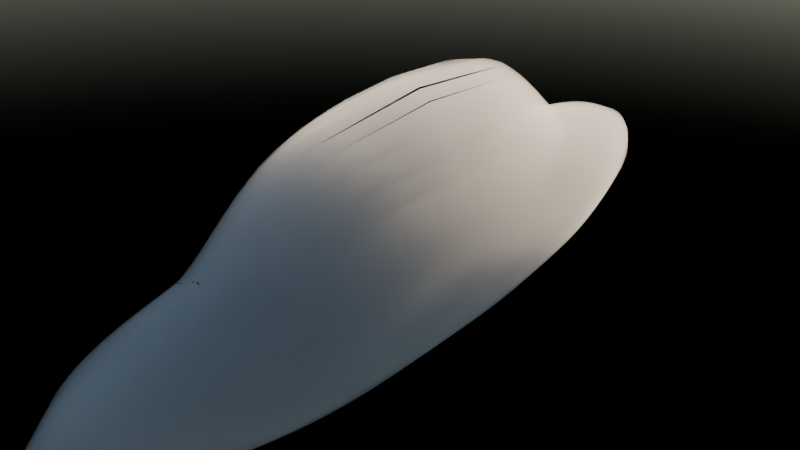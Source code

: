 # Source: cloud_generator_VFinal.blend  (saved by Blender 4.0.36; exported with 4.5.12 LTS)
import bpy
from mathutils import Matrix  # noqa: F401  (used for matrix-valued properties, if any)

bpy.ops.wm.read_factory_settings(use_empty=True)
scene = bpy.context.scene
scene.name = 'Scene'

# ---- collections
col_collection = bpy.data.collections.new('Collection'); scene.collection.children.link(col_collection)

# ---- materials (node trees are filled in below, after node groups)
mat_material_cloud_047 = bpy.data.materials.new('Material_Cloud.047')

# ---- material node trees
mat_material_cloud_047.use_nodes = True; mat_material_cloud_047.node_tree.nodes.clear()
_N = mat_material_cloud_047.node_tree.nodes; _L = mat_material_cloud_047.node_tree.links
n0 = _N.new('ShaderNodeVolumePrincipled'); n0.name = 'Principled Volume'; n0.location = (0, 0)
n0.inputs[0].default_value = (0.8323, 0.8323, 0.8323, 1.0)
n0.inputs[2].default_value = 0.8
n1 = _N.new('ShaderNodeOutputMaterial'); n1.name = 'Material Output'; n1.location = (300, 0)
_L.new(n0.outputs[0], n1.inputs[1])
n1.is_active_output = True

# ---- world
world_world = bpy.data.worlds.new('World'); scene.world = world_world
world_world.use_nodes = True; world_world.node_tree.nodes.clear()
_N = world_world.node_tree.nodes; _L = world_world.node_tree.links
n0 = _N.new('ShaderNodeTexSky'); n0.name = 'Sky Texture'; n0.location = (0, 0)
n0.altitude = 5000.0
n1 = _N.new('ShaderNodeBackground'); n1.name = 'Background'; n1.location = (300, 0)
n1.inputs[1].default_value = 0.2
n2 = _N.new('ShaderNodeOutputWorld'); n2.name = 'World Output'; n2.location = (600, 0)
_L.new(n0.outputs[0], n1.inputs[0])
_L.new(n1.outputs[0], n2.inputs[0])
n2.is_active_output = True
world_world.color = (0.107, 0.107, 0.107)
world_world.use_sun_shadow = False
world_world.sun_shadow_jitter_overblur = 0.0

# ---- meshes
me_icosphere_033 = bpy.data.meshes.new('Icosphere.033')
me_icosphere_033.from_pydata([(0.0, 0.0, -2.242), (0.7236, -0.5257, -0.4472), (-0.2764, -0.8506, -0.4472), (-0.8944, 0.0, -1.14), (-0.2764, 0.8506, -0.4472), (0.7236, 0.5257, -0.4472), (0.2764, -0.8506, 0.4472), (-0.7236, -0.5257, 0.4472), (-0.7236, 0.5257, 0.4472), (0.2764, 0.8506, 0.4472), (0.8944, 0.0, 0.375), (0.0, 0.0, 1.0), (-0.1625, -0.5, -0.8507), (0.4253, -0.309, -1.122), (0.2629, -0.809, -0.5257), (0.8506, 0.0, -1.292), (0.4253, 0.309, -1.122), (-0.5257, 0.0, -1.935), (-0.6882, -0.5, -0.5257), (-0.1625, 0.5, -0.8507), (-0.6882, 0.5, -0.5257), (0.2629, 0.809, -0.5257), (0.9511, -0.309, -0.01325), (0.9511, 0.309, -0.01325), (0.0, -1.0, 0.0), (0.5878, -0.809, 0.0), (-0.9511, -0.309, -0.01325), (-0.5878, -0.809, 0.0), (-0.5878, 0.809, 0.0), (-0.9511, 0.309, -0.01325), (0.5878, 0.809, 0.0), (0.0, 1.0, 0.0), (0.6882, -0.5, 0.5257), (-0.2629, -0.809, 0.5257), (-0.8506, 0.0, 0.4804), (-0.2629, 0.809, 0.5257), (0.6882, 0.5, 0.5257), (0.1625, -0.5, 0.8507), (0.5257, 0.0, 0.8507), (-0.4253, -0.309, 0.8507), (-0.4253, 0.309, 0.8507), (0.1625, 0.5, 0.8507), (-0.1083, -0.3333, -1.124), (-0.05415, -0.1667, -1.817), (0.5248, -0.3812, -0.7744), (0.6242, -0.4535, -0.5817), (0.08312, -0.8229, -0.4996), (-0.09664, -0.8368, -0.4734), (0.8083, -0.1752, -0.9995), (0.766, -0.3505, -0.5324), (0.5248, 0.3812, -0.7744), (0.6242, 0.4535, -0.5817), (-0.3505, 0.0, -2.068), (-0.1752, 0.0, -2.172), (-0.7569, -0.3333, -0.5954), (-0.8257, -0.1667, -0.9761), (-0.1083, 0.3333, -1.124), (-0.05415, 0.1667, -1.817), (-0.5509, 0.6169, -0.4996), (-0.4137, 0.7338, -0.4734), (0.4164, 0.7146, -0.4996), (0.57, 0.6202, -0.4734), (0.8752, -0.3813, -0.1491), (0.7994, -0.4535, -0.2981), (0.9322, 0.206, 0.07063), (0.9133, 0.103, 0.1876), (-0.09213, -0.9502, -0.1491), (-0.1843, -0.9004, -0.2981), (0.484, -0.8229, 0.1491), (0.3802, -0.8368, 0.2981), (-0.9322, -0.206, -0.3595), (-0.9133, -0.103, -0.7938), (-0.6331, -0.7146, 0.1491), (-0.6783, -0.6202, 0.2981), (-0.484, 0.8229, -0.1491), (-0.3802, 0.8368, -0.2981), (-0.8752, 0.3813, 0.1491), (-0.7994, 0.4535, 0.2981), (0.6331, 0.7146, -0.1491), (0.6783, 0.6202, -0.2981), (0.09213, 0.9502, 0.1491), (0.1843, 0.9004, 0.2981), (0.5509, -0.6169, 0.4996), (0.4137, -0.7338, 0.4734), (-0.4164, -0.7146, 0.4996), (-0.57, -0.6202, 0.4734), (-0.8083, 0.1752, 0.4892), (-0.766, 0.3505, 0.4734), (-0.08312, 0.8229, 0.4996), (0.09664, 0.8368, 0.4734), (0.7569, 0.3333, 0.4996), (0.8257, 0.1667, 0.4557), (0.2004, -0.6169, 0.7162), (0.2384, -0.7338, 0.5817), (0.3505, 0.0, 0.9004), (0.1752, 0.0, 0.9502), (-0.5248, -0.3812, 0.7162), (-0.6242, -0.4535, 0.5817), (-0.5248, 0.3812, 0.7162), (-0.6242, 0.4535, 0.5817), (0.2004, 0.6169, 0.7162), (0.2384, 0.7338, 0.5817), (-0.2384, -0.7338, -0.5817), (-0.2004, -0.6169, -0.7162), (0.1418, -0.103, -2.022), (0.2835, -0.206, -1.586), (0.57, -0.6202, -0.4734), (0.4164, -0.7146, -0.4996), (0.766, 0.3505, -0.5324), (0.8083, 0.1752, -0.9995), (0.1418, 0.103, -2.022), (0.2835, 0.206, -1.586), (-0.7715, 0.0, -1.425), (-0.6486, 0.0, -1.693), (-0.4137, -0.7338, -0.4734), (-0.5509, -0.6169, -0.4996), (-0.2384, 0.7338, -0.5817), (-0.2004, 0.6169, -0.7162), (-0.8257, 0.1667, -0.9761), (-0.7569, 0.3333, -0.5954), (-0.09664, 0.8368, -0.4734), (0.08312, 0.8229, -0.4996), (0.9133, -0.103, 0.1876), (0.9322, -0.206, 0.07063), (0.7994, 0.4535, -0.2981), (0.8752, 0.3813, -0.1491), (0.1843, -0.9004, 0.2981), (0.09213, -0.9502, 0.1491), (0.6783, -0.6202, -0.2981), (0.6331, -0.7146, -0.1491), (-0.7994, -0.4535, 0.2981), (-0.8752, -0.3813, 0.1491), (-0.3802, -0.8368, -0.2981), (-0.484, -0.8229, -0.1491), (-0.6783, 0.6202, 0.2981), (-0.6331, 0.7146, 0.1491), (-0.9133, 0.103, -0.7938), (-0.9322, 0.206, -0.3595), (0.3802, 0.8368, 0.2981), (0.484, 0.8229, 0.1491), (-0.1843, 0.9004, -0.2981), (-0.09213, 0.9502, -0.1491), (0.8257, -0.1667, 0.4557), (0.7569, -0.3333, 0.4996), (0.09664, -0.8368, 0.4734), (-0.08312, -0.8229, 0.4996), (-0.766, -0.3505, 0.4734), (-0.8083, -0.1752, 0.4892), (-0.57, 0.6202, 0.4734), (-0.4164, 0.7146, 0.4996), (0.4137, 0.7338, 0.4734), (0.5509, 0.6169, 0.4996), (0.05415, -0.1667, 0.9502), (0.1083, -0.3333, 0.9004), (0.7715, 0.0, 0.5483), (0.6486, 0.0, 0.7093), (-0.1418, -0.103, 0.9502), (-0.2835, -0.206, 0.9004), (-0.1418, 0.103, 0.9502), (-0.2835, 0.206, 0.9004), (0.05415, 0.1667, 0.9502), (0.1083, 0.3333, 0.9004), (0.4046, 0.1667, 0.8507), (0.2835, 0.3333, 0.8507), (0.5799, 0.1667, 0.7423), (0.634, 0.3333, 0.634), (0.3377, 0.5, 0.7423), (0.5129, 0.5, 0.634), (-0.03347, 0.4363, 0.8507), (-0.2294, 0.3727, 0.8507), (0.02068, 0.603, 0.7423), (-0.1211, 0.706, 0.634), (-0.3712, 0.4757, 0.7423), (-0.317, 0.6423, 0.634), (-0.4253, 0.103, 0.8507), (-0.4253, -0.103, 0.8507), (-0.5671, 0.206, 0.7423), (-0.7089, 0.103, 0.6242), (-0.5671, -0.206, 0.7423), (-0.7089, -0.103, 0.6242), (-0.2294, -0.3727, 0.8507), (-0.03347, -0.4363, 0.8507), (-0.3712, -0.4757, 0.7423), (-0.317, -0.6423, 0.634), (0.02068, -0.603, 0.7423), (-0.1211, -0.706, 0.634), (0.2835, -0.3333, 0.8507), (0.4046, -0.1667, 0.8507), (0.3377, -0.5, 0.7423), (0.5129, -0.5, 0.634), (0.5799, -0.1667, 0.7423), (0.634, -0.3333, 0.634), (0.8634, 0.3727, 0.1752), (0.7758, 0.4363, 0.3505), (0.83, 0.4757, 0.0), (0.7089, 0.6423, 0.0), (0.6547, 0.603, 0.3505), (0.6213, 0.706, 0.1752), (-0.08762, 0.9363, 0.1752), (-0.1752, 0.8727, 0.3505), (-0.1959, 0.9363, 0.0), (-0.3919, 0.8727, 0.0), (-0.3712, 0.809, 0.3505), (-0.4795, 0.809, 0.1752), (-0.9176, 0.206, 0.1042), (-0.8841, 0.103, 0.2605), (-0.9511, 0.103, -0.2802), (-0.9511, -0.103, -0.2802), (-0.8841, -0.103, 0.2605), (-0.9176, -0.206, 0.1042), (-0.4795, -0.809, 0.1752), (-0.3712, -0.809, 0.3505), (-0.3919, -0.8727, 0.0), (-0.1959, -0.9363, 0.0), (-0.1752, -0.8727, 0.3505), (-0.08762, -0.9363, 0.1752), (0.6213, -0.706, 0.1752), (0.6547, -0.603, 0.3505), (0.7089, -0.6423, 0.0), (0.83, -0.4757, 0.0), (0.7758, -0.4363, 0.3505), (0.8634, -0.3727, 0.1752), (0.3919, 0.8727, 0.0), (0.1959, 0.9363, 0.0), (0.4795, 0.809, -0.1752), (0.3712, 0.809, -0.3505), (0.08762, 0.9363, -0.1752), (0.1752, 0.8727, -0.3505), (-0.7089, 0.6423, 0.0), (-0.83, 0.4757, 0.0), (-0.6213, 0.706, -0.1752), (-0.6547, 0.603, -0.3505), (-0.8634, 0.3727, -0.176), (-0.7758, 0.4363, -0.3505), (-0.83, -0.4757, 0.0), (-0.7089, -0.6423, 0.0), (-0.8634, -0.3727, -0.176), (-0.7758, -0.4363, -0.3505), (-0.6213, -0.706, -0.1752), (-0.6547, -0.603, -0.3505), (0.1959, -0.9363, 0.0), (0.3919, -0.8727, 0.0), (0.08762, -0.9363, -0.1752), (0.1752, -0.8727, -0.3505), (0.4795, -0.809, -0.1752), (0.3712, -0.809, -0.3505), (0.9511, -0.103, -0.2802), (0.9511, 0.103, -0.2802), (0.9176, -0.206, -0.4024), (0.8841, -0.103, -0.8935), (0.9176, 0.206, -0.4024), (0.8841, 0.103, -0.8935), (0.3712, 0.4757, -0.7423), (0.317, 0.6423, -0.634), (0.2294, 0.3727, -0.9563), (0.03347, 0.4363, -0.8584), (0.1211, 0.706, -0.634), (-0.02068, 0.603, -0.7423), (-0.3377, 0.5, -0.7423), (-0.5129, 0.5, -0.634), (-0.2835, 0.3333, -1.061), (-0.4046, 0.1667, -1.647), (-0.634, 0.3333, -0.7722), (-0.5799, 0.1667, -1.455), (-0.5799, -0.1667, -1.455), (-0.634, -0.3333, -0.7722), (-0.4046, -0.1667, -1.647), (-0.2835, -0.3333, -1.061), (-0.5129, -0.5, -0.634), (-0.3377, -0.5, -0.7423), (0.7089, 0.103, -1.423), (0.5671, 0.206, -1.326), (0.7089, -0.103, -1.423), (0.5671, -0.206, -1.326), (0.4253, 0.103, -1.838), (0.4253, -0.103, -1.838), (-0.02068, -0.603, -0.7423), (0.1211, -0.706, -0.634), (0.03347, -0.4363, -0.8584), (0.2294, -0.3727, -0.9563), (0.317, -0.6423, -0.634), (0.3712, -0.4757, -0.7423), (0.4706, -0.5479, -0.6079), (0.1752, -0.5393, -0.7423), (-0.05866, -0.7199, -0.6079), (0.2835, 0.0, -2.09), (0.5671, 0.0, -1.771), (0.6665, 0.2782, -0.8866), (-0.3757, -0.6169, -0.6079), (-0.4588, -0.3333, -0.9215), (-0.7028, -0.1667, -1.223), (-0.7028, 0.1667, -1.223), (-0.4588, 0.3333, -0.9215), (-0.3757, 0.6169, -0.6079), (-0.05866, 0.7199, -0.6079), (0.1752, 0.5393, -0.7423), (0.4706, 0.5479, -0.6079), (0.8418, 0.2782, -0.4776), (0.9176, 0.0, -0.6629), (0.9322, 0.0, -0.09108), (0.5248, -0.7146, -0.3243), (0.2836, -0.8727, -0.1752), (0.2881, -0.8866, 0.1491), (-0.5175, -0.7199, -0.3243), (-0.7423, -0.5393, -0.1752), (-0.7542, -0.5479, 0.1491), (-0.8446, 0.2697, -0.4958), (-0.7423, 0.5393, -0.1752), (-0.7542, 0.5479, 0.1491), (-0.004506, 0.8866, -0.3243), (0.2836, 0.8727, -0.1752), (0.2881, 0.8866, 0.1491), (0.8446, -0.2697, 0.3229), (0.7423, -0.5393, 0.1752), (0.5175, -0.7199, 0.3243), (0.004506, -0.8866, 0.3243), (-0.2836, -0.8727, 0.1752), (-0.5248, -0.7146, 0.3243), (-0.8418, -0.2782, 0.324), (-0.9176, 0.0, -0.05114), (-0.8418, 0.2782, 0.324), (-0.5248, 0.7146, 0.3243), (-0.2836, 0.8727, 0.1752), (0.004506, 0.8866, 0.3243), (0.5175, 0.7199, 0.3243), (0.7423, 0.5393, 0.1752), (0.8446, 0.2697, 0.3229), (0.7028, -0.1667, 0.6059), (0.4588, -0.3333, 0.7423), (0.2294, -0.1667, 0.9004), (0.05866, -0.7199, 0.6079), (-0.1752, -0.5393, 0.7423), (-0.08762, -0.2697, 0.9004), (-0.6665, -0.2782, 0.6079), (-0.5671, 0.0, 0.7371), (-0.2835, 0.0, 0.9004), (-0.4706, 0.5479, 0.6079), (-0.1752, 0.5393, 0.7423), (-0.08762, 0.2697, 0.9004), (0.3757, 0.6169, 0.6079), (0.4588, 0.3333, 0.7423), (0.2294, 0.1667, 0.9004), (0.7028, 0.1667, 0.6059), (0.05866, 0.7199, 0.6079), (-0.6665, 0.2782, 0.6079), (-0.4706, -0.5479, 0.6079), (0.3757, -0.6169, 0.6079), (0.7542, 0.5479, -0.1491), (-0.2881, 0.8866, -0.1491), (-0.9322, 7.451e-09, -0.6104), (-0.2881, -0.8866, -0.1491), (0.7542, -0.5479, -0.1491), (0.5248, 0.7146, -0.3243), (-0.5175, 0.7199, -0.3243), (-0.8446, -0.2697, -0.4958), (-0.004506, -0.8866, -0.3243), (0.8418, -0.2782, -0.4776), (0.08762, 0.2697, -1.354), (-0.2294, 0.1667, -1.744), (-0.2294, -0.1667, -1.744), (0.6665, -0.2782, -0.8866), (0.08762, -0.2697, -1.354)], [], [(0, 104, 43), (1, 45, 49), (0, 43, 53), (0, 53, 57), (0, 57, 110), (1, 49, 63), (2, 47, 67), (3, 55, 71), (4, 59, 75), (5, 61, 79), (1, 63, 128), (2, 67, 132), (3, 71, 136), (4, 75, 140), (5, 79, 124), (6, 83, 93), (7, 85, 97), (8, 87, 99), (9, 89, 101), (10, 91, 154), (38, 162, 94), (38, 164, 162), (36, 151, 167), (41, 168, 161), (41, 170, 168), (35, 149, 173), (40, 174, 159), (40, 176, 174), (34, 147, 179), (39, 180, 157), (39, 182, 180), (33, 145, 185), (37, 186, 153), (37, 188, 186), (32, 143, 191), (23, 192, 64), (23, 194, 192), (30, 139, 197), (31, 198, 80), (31, 200, 198), (28, 135, 203), (29, 204, 76), (29, 206, 204), (26, 131, 209), (27, 210, 72), (27, 212, 210), (24, 127, 215), (25, 216, 68), (25, 218, 216), (22, 123, 221), (30, 222, 139), (30, 224, 222), (21, 121, 227), (28, 228, 135), (28, 230, 228), (20, 119, 233), (26, 234, 131), (26, 236, 234), (18, 115, 239), (24, 240, 127), (24, 242, 240), (14, 107, 245), (22, 246, 123), (22, 248, 246), (15, 109, 251), (16, 252, 50), (16, 254, 252), (19, 117, 257), (19, 258, 117), (19, 260, 258), (17, 113, 263), (17, 264, 113), (17, 266, 264), (12, 103, 269), (15, 270, 109), (15, 272, 270), (13, 105, 275), (12, 276, 103), (12, 278, 276), (13, 44, 281), (280, 107, 14), (281, 282, 280), (280, 282, 107), (282, 106, 107), (281, 44, 282), (44, 45, 282), (282, 45, 106), (45, 1, 106), (277, 280, 14), (276, 283, 277), (277, 283, 280), (283, 281, 280), (276, 278, 283), (278, 279, 283), (283, 279, 281), (279, 13, 281), (102, 47, 2), (103, 284, 102), (102, 284, 47), (284, 46, 47), (103, 276, 284), (276, 277, 284), (284, 277, 46), (277, 14, 46), (274, 111, 16), (275, 285, 274), (274, 285, 111), (285, 110, 111), (275, 105, 285), (105, 104, 285), (285, 104, 110), (104, 0, 110), (271, 274, 16), (270, 286, 271), (271, 286, 274), (286, 275, 274), (270, 272, 286), (272, 273, 286), (286, 273, 275), (273, 13, 275), (108, 51, 5), (109, 287, 108), (108, 287, 51), (287, 50, 51), (109, 270, 287), (270, 271, 287), (287, 271, 50), (271, 16, 50), (268, 115, 18), (269, 288, 268), (268, 288, 115), (288, 114, 115), (269, 103, 288), (103, 102, 288), (288, 102, 114), (102, 2, 114), (265, 268, 18), (264, 289, 265), (265, 289, 268), (289, 269, 268), (264, 266, 289), (266, 267, 289), (289, 267, 269), (267, 12, 269), (112, 55, 3), (113, 290, 112), (112, 290, 55), (290, 54, 55), (113, 264, 290), (264, 265, 290), (290, 265, 54), (265, 18, 54), (262, 119, 20), (263, 291, 262), (262, 291, 119), (291, 118, 119), (263, 113, 291), (113, 112, 291), (291, 112, 118), (112, 3, 118), (259, 262, 20), (258, 292, 259), (259, 292, 262), (292, 263, 262), (258, 260, 292), (260, 261, 292), (292, 261, 263), (261, 17, 263), (116, 59, 4), (117, 293, 116), (116, 293, 59), (293, 58, 59), (117, 258, 293), (258, 259, 293), (293, 259, 58), (259, 20, 58), (256, 121, 21), (257, 294, 256), (256, 294, 121), (294, 120, 121), (257, 117, 294), (117, 116, 294), (294, 116, 120), (116, 4, 120), (253, 256, 21), (252, 295, 253), (253, 295, 256), (295, 257, 256), (252, 254, 295), (254, 255, 295), (295, 255, 257), (255, 19, 257), (51, 61, 5), (50, 296, 51), (51, 296, 61), (296, 60, 61), (50, 252, 296), (252, 253, 296), (296, 253, 60), (253, 21, 60), (250, 125, 23), (251, 297, 250), (250, 297, 125), (297, 124, 125), (251, 109, 297), (109, 108, 297), (297, 108, 124), (108, 5, 124), (247, 250, 23), (246, 298, 247), (247, 298, 250), (298, 251, 250), (246, 248, 298), (248, 249, 298), (298, 249, 251), (249, 15, 251), (122, 65, 10), (123, 299, 122), (122, 299, 65), (299, 64, 65), (123, 246, 299), (246, 247, 299), (299, 247, 64), (247, 23, 64), (244, 129, 25), (245, 300, 244), (244, 300, 129), (300, 128, 129), (245, 107, 300), (107, 106, 300), (300, 106, 128), (106, 1, 128), (241, 244, 25), (240, 301, 241), (241, 301, 244), (301, 245, 244), (240, 242, 301), (242, 243, 301), (301, 243, 245), (243, 14, 245), (126, 69, 6), (127, 302, 126), (126, 302, 69), (302, 68, 69), (127, 240, 302), (240, 241, 302), (302, 241, 68), (241, 25, 68), (238, 133, 27), (239, 303, 238), (238, 303, 133), (303, 132, 133), (239, 115, 303), (115, 114, 303), (303, 114, 132), (114, 2, 132), (235, 238, 27), (234, 304, 235), (235, 304, 238), (304, 239, 238), (234, 236, 304), (236, 237, 304), (304, 237, 239), (237, 18, 239), (130, 73, 7), (131, 305, 130), (130, 305, 73), (305, 72, 73), (131, 234, 305), (234, 235, 305), (305, 235, 72), (235, 27, 72), (232, 137, 29), (233, 306, 232), (232, 306, 137), (306, 136, 137), (233, 119, 306), (119, 118, 306), (306, 118, 136), (118, 3, 136), (229, 232, 29), (228, 307, 229), (229, 307, 232), (307, 233, 232), (228, 230, 307), (230, 231, 307), (307, 231, 233), (231, 20, 233), (134, 77, 8), (135, 308, 134), (134, 308, 77), (308, 76, 77), (135, 228, 308), (228, 229, 308), (308, 229, 76), (229, 29, 76), (226, 141, 31), (227, 309, 226), (226, 309, 141), (309, 140, 141), (227, 121, 309), (121, 120, 309), (309, 120, 140), (120, 4, 140), (223, 226, 31), (222, 310, 223), (223, 310, 226), (310, 227, 226), (222, 224, 310), (224, 225, 310), (310, 225, 227), (225, 21, 227), (138, 81, 9), (139, 311, 138), (138, 311, 81), (311, 80, 81), (139, 222, 311), (222, 223, 311), (311, 223, 80), (223, 31, 80), (220, 143, 32), (221, 312, 220), (220, 312, 143), (312, 142, 143), (221, 123, 312), (123, 122, 312), (312, 122, 142), (122, 10, 142), (217, 220, 32), (216, 313, 217), (217, 313, 220), (313, 221, 220), (216, 218, 313), (218, 219, 313), (313, 219, 221), (219, 22, 221), (69, 83, 6), (68, 314, 69), (69, 314, 83), (314, 82, 83), (68, 216, 314), (216, 217, 314), (314, 217, 82), (217, 32, 82), (214, 145, 33), (215, 315, 214), (214, 315, 145), (315, 144, 145), (215, 127, 315), (127, 126, 315), (315, 126, 144), (126, 6, 144), (211, 214, 33), (210, 316, 211), (211, 316, 214), (316, 215, 214), (210, 212, 316), (212, 213, 316), (316, 213, 215), (213, 24, 215), (73, 85, 7), (72, 317, 73), (73, 317, 85), (317, 84, 85), (72, 210, 317), (210, 211, 317), (317, 211, 84), (211, 33, 84), (208, 147, 34), (209, 318, 208), (208, 318, 147), (318, 146, 147), (209, 131, 318), (131, 130, 318), (318, 130, 146), (130, 7, 146), (205, 208, 34), (204, 319, 205), (205, 319, 208), (319, 209, 208), (204, 206, 319), (206, 207, 319), (319, 207, 209), (207, 26, 209), (77, 87, 8), (76, 320, 77), (77, 320, 87), (320, 86, 87), (76, 204, 320), (204, 205, 320), (320, 205, 86), (205, 34, 86), (202, 149, 35), (203, 321, 202), (202, 321, 149), (321, 148, 149), (203, 135, 321), (135, 134, 321), (321, 134, 148), (134, 8, 148), (199, 202, 35), (198, 322, 199), (199, 322, 202), (322, 203, 202), (198, 200, 322), (200, 201, 322), (322, 201, 203), (201, 28, 203), (81, 89, 9), (80, 323, 81), (81, 323, 89), (323, 88, 89), (80, 198, 323), (198, 199, 323), (323, 199, 88), (199, 35, 88), (196, 151, 36), (197, 324, 196), (196, 324, 151), (324, 150, 151), (197, 139, 324), (139, 138, 324), (324, 138, 150), (138, 9, 150), (193, 196, 36), (192, 325, 193), (193, 325, 196), (325, 197, 196), (192, 194, 325), (194, 195, 325), (325, 195, 197), (195, 30, 197), (65, 91, 10), (64, 326, 65), (65, 326, 91), (326, 90, 91), (64, 192, 326), (192, 193, 326), (326, 193, 90), (193, 36, 90), (190, 155, 38), (191, 327, 190), (190, 327, 155), (327, 154, 155), (191, 143, 327), (143, 142, 327), (327, 142, 154), (142, 10, 154), (187, 190, 38), (186, 328, 187), (187, 328, 190), (328, 191, 190), (186, 188, 328), (188, 189, 328), (328, 189, 191), (189, 32, 191), (152, 95, 11), (153, 329, 152), (152, 329, 95), (329, 94, 95), (153, 186, 329), (186, 187, 329), (329, 187, 94), (187, 38, 94), (184, 92, 37), (185, 330, 184), (184, 330, 92), (330, 93, 92), (185, 145, 330), (145, 144, 330), (330, 144, 93), (144, 6, 93), (181, 184, 37), (180, 331, 181), (181, 331, 184), (331, 185, 184), (180, 182, 331), (182, 183, 331), (331, 183, 185), (183, 33, 185), (156, 152, 11), (157, 332, 156), (156, 332, 152), (332, 153, 152), (157, 180, 332), (180, 181, 332), (332, 181, 153), (181, 37, 153), (178, 96, 39), (179, 333, 178), (178, 333, 96), (333, 97, 96), (179, 147, 333), (147, 146, 333), (333, 146, 97), (146, 7, 97), (175, 178, 39), (174, 334, 175), (175, 334, 178), (334, 179, 178), (174, 176, 334), (176, 177, 334), (334, 177, 179), (177, 34, 179), (158, 156, 11), (159, 335, 158), (158, 335, 156), (335, 157, 156), (159, 174, 335), (174, 175, 335), (335, 175, 157), (175, 39, 157), (172, 98, 40), (173, 336, 172), (172, 336, 98), (336, 99, 98), (173, 149, 336), (149, 148, 336), (336, 148, 99), (148, 8, 99), (169, 172, 40), (168, 337, 169), (169, 337, 172), (337, 173, 172), (168, 170, 337), (170, 171, 337), (337, 171, 173), (171, 35, 173), (160, 158, 11), (161, 338, 160), (160, 338, 158), (338, 159, 158), (161, 168, 338), (168, 169, 338), (338, 169, 159), (169, 40, 159), (166, 100, 41), (167, 339, 166), (166, 339, 100), (339, 101, 100), (167, 151, 339), (151, 150, 339), (339, 150, 101), (150, 9, 101), (163, 166, 41), (162, 340, 163), (163, 340, 166), (340, 167, 166), (162, 164, 340), (164, 165, 340), (340, 165, 167), (165, 36, 167), (95, 160, 11), (94, 341, 95), (95, 341, 160), (341, 161, 160), (94, 162, 341), (162, 163, 341), (341, 163, 161), (163, 41, 161), (155, 164, 38), (154, 342, 155), (155, 342, 164), (342, 165, 164), (154, 91, 342), (91, 90, 342), (342, 90, 165), (90, 36, 165), (100, 170, 41), (101, 343, 100), (100, 343, 170), (343, 171, 170), (101, 89, 343), (89, 88, 343), (343, 88, 171), (88, 35, 171), (98, 176, 40), (99, 344, 98), (98, 344, 176), (344, 177, 176), (99, 87, 344), (87, 86, 344), (344, 86, 177), (86, 34, 177), (96, 182, 39), (97, 345, 96), (96, 345, 182), (345, 183, 182), (97, 85, 345), (85, 84, 345), (345, 84, 183), (84, 33, 183), (92, 188, 37), (93, 346, 92), (92, 346, 188), (346, 189, 188), (93, 83, 346), (83, 82, 346), (346, 82, 189), (82, 32, 189), (125, 194, 23), (124, 347, 125), (125, 347, 194), (347, 195, 194), (124, 79, 347), (79, 78, 347), (347, 78, 195), (78, 30, 195), (141, 200, 31), (140, 348, 141), (141, 348, 200), (348, 201, 200), (140, 75, 348), (75, 74, 348), (348, 74, 201), (74, 28, 201), (137, 206, 29), (136, 349, 137), (137, 349, 206), (349, 207, 206), (136, 71, 349), (71, 70, 349), (349, 70, 207), (70, 26, 207), (133, 212, 27), (132, 350, 133), (133, 350, 212), (350, 213, 212), (132, 67, 350), (67, 66, 350), (350, 66, 213), (66, 24, 213), (129, 218, 25), (128, 351, 129), (129, 351, 218), (351, 219, 218), (128, 63, 351), (63, 62, 351), (351, 62, 219), (62, 22, 219), (78, 224, 30), (79, 352, 78), (78, 352, 224), (352, 225, 224), (79, 61, 352), (61, 60, 352), (352, 60, 225), (60, 21, 225), (74, 230, 28), (75, 353, 74), (74, 353, 230), (353, 231, 230), (75, 59, 353), (59, 58, 353), (353, 58, 231), (58, 20, 231), (70, 236, 26), (71, 354, 70), (70, 354, 236), (354, 237, 236), (71, 55, 354), (55, 54, 354), (354, 54, 237), (54, 18, 237), (66, 242, 24), (67, 355, 66), (66, 355, 242), (355, 243, 242), (67, 47, 355), (47, 46, 355), (355, 46, 243), (46, 14, 243), (62, 248, 22), (63, 356, 62), (62, 356, 248), (356, 249, 248), (63, 49, 356), (49, 48, 356), (356, 48, 249), (48, 15, 249), (111, 254, 16), (110, 357, 111), (111, 357, 254), (357, 255, 254), (110, 57, 357), (57, 56, 357), (357, 56, 255), (56, 19, 255), (56, 260, 19), (57, 358, 56), (56, 358, 260), (358, 261, 260), (57, 53, 358), (53, 52, 358), (358, 52, 261), (52, 17, 261), (52, 266, 17), (53, 359, 52), (52, 359, 266), (359, 267, 266), (53, 43, 359), (43, 42, 359), (359, 42, 267), (42, 12, 267), (48, 272, 15), (49, 360, 48), (48, 360, 272), (360, 273, 272), (49, 45, 360), (45, 44, 360), (360, 44, 273), (44, 13, 273), (42, 278, 12), (43, 361, 42), (42, 361, 278), (361, 279, 278), (43, 104, 361), (104, 105, 361), (361, 105, 279), (105, 13, 279)])
_uv = me_icosphere_033.uv_layers.new(name='UVMap')
_uv.uv.foreach_set('vector', [0.1818, 0.0, 0.197, 0.02624, 0.1667, 0.02624, 0.2727, 0.1575, 0.2879, 0.1312, 0.303, 0.1575, 0.9091, 0.0, 0.9242, 0.02624, 0.8939, 0.02624, 0.7273, 0.0, 0.7424, 0.02624, 0.7121, 0.02624, 0.5455, 0.0, 0.5606, 0.02624, 0.5303, 0.02624, 0.2727, 0.1575, 0.303, 0.1575, 0.2879, 0.1837, 0.09091, 0.1575, 0.1212, 0.1575, 0.1061, 0.1837, 0.8182, 0.1575, 0.8485, 0.1575, 0.8333, 0.1837, 0.6364, 0.1575, 0.6667, 0.1575, 0.6515, 0.1837, 0.4545, 0.1575, 0.4848, 0.1575, 0.4697, 0.1837, 0.2727, 0.1575, 0.2879, 0.1837, 0.2576, 0.1837, 0.09091, 0.1575, 0.1061, 0.1837, 0.07576, 0.1837, 0.8182, 0.1575, 0.8333, 0.1837, 0.803, 0.1837, 0.6364, 0.1575, 0.6515, 0.1837, 0.6212, 0.1837, 0.4545, 0.1575, 0.4697, 0.1837, 0.4394, 0.1837, 0.1818, 0.3149, 0.2121, 0.3149, 0.197, 0.3412, 0.0, 0.3149, 0.0303, 0.3149, 0.01515, 0.3412, 0.7273, 0.3149, 0.7576, 0.3149, 0.7424, 0.3412, 0.5455, 0.3149, 0.5758, 0.3149, 0.5606, 0.3412, 0.3636, 0.3149, 0.3939, 0.3149, 0.3788, 0.3412, 0.4091, 0.3937, 0.4394, 0.3937, 0.4242, 0.4199, 0.4091, 0.3937, 0.4242, 0.3674, 0.4394, 0.3937, 0.4545, 0.3149, 0.4848, 0.3149, 0.4697, 0.3412, 0.5909, 0.3937, 0.6212, 0.3937, 0.6061, 0.4199, 0.5909, 0.3937, 0.6061, 0.3674, 0.6212, 0.3937, 0.6364, 0.3149, 0.6667, 0.3149, 0.6515, 0.3412, 0.7727, 0.3937, 0.803, 0.3937, 0.7879, 0.4199, 0.7727, 0.3937, 0.7879, 0.3674, 0.803, 0.3937, 0.8182, 0.3149, 0.8485, 0.3149, 0.8333, 0.3412, 0.04546, 0.3937, 0.07576, 0.3937, 0.06061, 0.4199, 0.04546, 0.3937, 0.06061, 0.3674, 0.07576, 0.3937, 0.09091, 0.3149, 0.1212, 0.3149, 0.1061, 0.3412, 0.2273, 0.3937, 0.2576, 0.3937, 0.2424, 0.4199, 0.2273, 0.3937, 0.2424, 0.3674, 0.2576, 0.3937, 0.2727, 0.3149, 0.303, 0.3149, 0.2879, 0.3412, 0.4091, 0.2362, 0.4242, 0.2624, 0.3939, 0.2624, 0.4091, 0.2362, 0.4394, 0.2362, 0.4242, 0.2624, 0.5, 0.2362, 0.5152, 0.2624, 0.4848, 0.2624, 0.5909, 0.2362, 0.6061, 0.2624, 0.5758, 0.2624, 0.5909, 0.2362, 0.6212, 0.2362, 0.6061, 0.2624, 0.6818, 0.2362, 0.697, 0.2624, 0.6667, 0.2624, 0.7727, 0.2362, 0.7879, 0.2624, 0.7576, 0.2624, 0.7727, 0.2362, 0.803, 0.2362, 0.7879, 0.2624, 0.8636, 0.2362, 0.8788, 0.2624, 0.8485, 0.2624, 0.04546, 0.2362, 0.06061, 0.2624, 0.0303, 0.2624, 0.04546, 0.2362, 0.07576, 0.2362, 0.06061, 0.2624, 0.1364, 0.2362, 0.1515, 0.2624, 0.1212, 0.2624, 0.2273, 0.2362, 0.2424, 0.2624, 0.2121, 0.2624, 0.2273, 0.2362, 0.2576, 0.2362, 0.2424, 0.2624, 0.3182, 0.2362, 0.3333, 0.2624, 0.303, 0.2624, 0.5, 0.2362, 0.5303, 0.2362, 0.5152, 0.2624, 0.5, 0.2362, 0.5152, 0.2099, 0.5303, 0.2362, 0.5455, 0.1575, 0.5758, 0.1575, 0.5606, 0.1837, 0.6818, 0.2362, 0.7121, 0.2362, 0.697, 0.2624, 0.6818, 0.2362, 0.697, 0.2099, 0.7121, 0.2362, 0.7273, 0.1575, 0.7576, 0.1575, 0.7424, 0.1837, 0.8636, 0.2362, 0.8939, 0.2362, 0.8788, 0.2624, 0.8636, 0.2362, 0.8788, 0.2099, 0.8939, 0.2362, 0.9091, 0.1575, 0.9394, 0.1575, 0.9242, 0.1837, 0.1364, 0.2362, 0.1667, 0.2362, 0.1515, 0.2624, 0.1364, 0.2362, 0.1515, 0.2099, 0.1667, 0.2362, 0.1818, 0.1575, 0.2121, 0.1575, 0.197, 0.1837, 0.3182, 0.2362, 0.3485, 0.2362, 0.3333, 0.2624, 0.3182, 0.2362, 0.3333, 0.2099, 0.3485, 0.2362, 0.3636, 0.1575, 0.3939, 0.1575, 0.3788, 0.1837, 0.5, 0.07873, 0.5152, 0.105, 0.4848, 0.105, 0.5, 0.07873, 0.5303, 0.07873, 0.5152, 0.105, 0.5909, 0.07873, 0.6061, 0.105, 0.5758, 0.105, 0.6818, 0.07873, 0.697, 0.105, 0.6667, 0.105, 0.6818, 0.07873, 0.7121, 0.07873, 0.697, 0.105, 0.7727, 0.07873, 0.7879, 0.105, 0.7576, 0.105, 0.8636, 0.07873, 0.8788, 0.105, 0.8485, 0.105, 0.8636, 0.07873, 0.8939, 0.07873, 0.8788, 0.105, 0.9545, 0.07873, 0.9697, 0.105, 0.9394, 0.105, 0.3636, 0.1575, 0.3788, 0.1312, 0.3939, 0.1575, 0.3636, 0.1575, 0.3485, 0.1312, 0.3788, 0.1312, 0.3182, 0.07873, 0.3333, 0.05249, 0.3485, 0.07873, 0.1364, 0.07873, 0.1515, 0.105, 0.1212, 0.105, 0.1364, 0.07873, 0.1667, 0.07873, 0.1515, 0.105, 0.2273, 0.07873, 0.2424, 0.105, 0.2121, 0.105, 0.197, 0.1312, 0.2121, 0.1575, 0.1818, 0.1575, 0.2121, 0.105, 0.2273, 0.1312, 0.197, 0.1312, 0.197, 0.1312, 0.2273, 0.1312, 0.2121, 0.1575, 0.2273, 0.1312, 0.2424, 0.1575, 0.2121, 0.1575, 0.2121, 0.105, 0.2424, 0.105, 0.2273, 0.1312, 0.2424, 0.105, 0.2576, 0.1312, 0.2273, 0.1312, 0.2273, 0.1312, 0.2576, 0.1312, 0.2424, 0.1575, 0.2576, 0.1312, 0.2727, 0.1575, 0.2424, 0.1575, 0.1667, 0.1312, 0.197, 0.1312, 0.1818, 0.1575, 0.1515, 0.105, 0.1818, 0.105, 0.1667, 0.1312, 0.1667, 0.1312, 0.1818, 0.105, 0.197, 0.1312, 0.1818, 0.105, 0.2121, 0.105, 0.197, 0.1312, 0.1515, 0.105, 0.1667, 0.07873, 0.1818, 0.105, 0.1667, 0.07873, 0.197, 0.07873, 0.1818, 0.105, 0.1818, 0.105, 0.197, 0.07873, 0.2121, 0.105, 0.197, 0.07873, 0.2273, 0.07873, 0.2121, 0.105, 0.1061, 0.1312, 0.1212, 0.1575, 0.09091, 0.1575, 0.1212, 0.105, 0.1364, 0.1312, 0.1061, 0.1312, 0.1061, 0.1312, 0.1364, 0.1312, 0.1212, 0.1575, 0.1364, 0.1312, 0.1515, 0.1575, 0.1212, 0.1575, 0.1212, 0.105, 0.1515, 0.105, 0.1364, 0.1312, 0.1515, 0.105, 0.1667, 0.1312, 0.1364, 0.1312, 0.1364, 0.1312, 0.1667, 0.1312, 0.1515, 0.1575, 0.1667, 0.1312, 0.1818, 0.1575, 0.1515, 0.1575, 0.3788, 0.07873, 0.3939, 0.05249, 0.4091, 0.07873, 0.3485, 0.07873, 0.3636, 0.05249, 0.3788, 0.07873, 0.3788, 0.07873, 0.3636, 0.05249, 0.3939, 0.05249, 0.3636, 0.05249, 0.3788, 0.02624, 0.3939, 0.05249, 0.3485, 0.07873, 0.3333, 0.05249, 0.3636, 0.05249, 0.3333, 0.05249, 0.3485, 0.02624, 0.3636, 0.05249, 0.3636, 0.05249, 0.3485, 0.02624, 0.3788, 0.02624, 0.3485, 0.02624, 0.3636, 0.0, 0.3788, 0.02624, 0.3939, 0.105, 0.3788, 0.07873, 0.4091, 0.07873, 0.3788, 0.1312, 0.3636, 0.105, 0.3939, 0.105, 0.3939, 0.105, 0.3636, 0.105, 0.3788, 0.07873, 0.3636, 0.105, 0.3485, 0.07873, 0.3788, 0.07873, 0.3788, 0.1312, 0.3485, 0.1312, 0.3636, 0.105, 0.3485, 0.1312, 0.3333, 0.105, 0.3636, 0.105, 0.3636, 0.105, 0.3333, 0.105, 0.3485, 0.07873, 0.3333, 0.105, 0.3182, 0.07873, 0.3485, 0.07873, 0.4242, 0.1575, 0.4394, 0.1312, 0.4545, 0.1575, 0.3939, 0.1575, 0.4091, 0.1312, 0.4242, 0.1575, 0.4242, 0.1575, 0.4091, 0.1312, 0.4394, 0.1312, 0.4091, 0.1312, 0.4242, 0.105, 0.4394, 0.1312, 0.3939, 0.1575, 0.3788, 0.1312, 0.4091, 0.1312, 0.3788, 0.1312, 0.3939, 0.105, 0.4091, 0.1312, 0.4091, 0.1312, 0.3939, 0.105, 0.4242, 0.105, 0.3939, 0.105, 0.4091, 0.07873, 0.4242, 0.105, 0.9242, 0.1312, 0.9394, 0.1575, 0.9091, 0.1575, 0.9394, 0.105, 0.9545, 0.1312, 0.9242, 0.1312, 0.9242, 0.1312, 0.9545, 0.1312, 0.9394, 0.1575, 0.9545, 0.1312, 0.9697, 0.1575, 0.9394, 0.1575, 0.9394, 0.105, 0.9697, 0.105, 0.9545, 0.1312, 0.9697, 0.105, 0.9848, 0.1312, 0.9545, 0.1312, 0.9545, 0.1312, 0.9848, 0.1312, 0.9697, 0.1575, 0.9848, 0.1312, 1.0, 0.1575, 0.9697, 0.1575, 0.8939, 0.1312, 0.9242, 0.1312, 0.9091, 0.1575, 0.8788, 0.105, 0.9091, 0.105, 0.8939, 0.1312, 0.8939, 0.1312, 0.9091, 0.105, 0.9242, 0.1312, 0.9091, 0.105, 0.9394, 0.105, 0.9242, 0.1312, 0.8788, 0.105, 0.8939, 0.07873, 0.9091, 0.105, 0.8939, 0.07873, 0.9242, 0.07873, 0.9091, 0.105, 0.9091, 0.105, 0.9242, 0.07873, 0.9394, 0.105, 0.9242, 0.07873, 0.9545, 0.07873, 0.9394, 0.105, 0.8333, 0.1312, 0.8485, 0.1575, 0.8182, 0.1575, 0.8485, 0.105, 0.8636, 0.1312, 0.8333, 0.1312, 0.8333, 0.1312, 0.8636, 0.1312, 0.8485, 0.1575, 0.8636, 0.1312, 0.8788, 0.1575, 0.8485, 0.1575, 0.8485, 0.105, 0.8788, 0.105, 0.8636, 0.1312, 0.8788, 0.105, 0.8939, 0.1312, 0.8636, 0.1312, 0.8636, 0.1312, 0.8939, 0.1312, 0.8788, 0.1575, 0.8939, 0.1312, 0.9091, 0.1575, 0.8788, 0.1575, 0.7424, 0.1312, 0.7576, 0.1575, 0.7273, 0.1575, 0.7576, 0.105, 0.7727, 0.1312, 0.7424, 0.1312, 0.7424, 0.1312, 0.7727, 0.1312, 0.7576, 0.1575, 0.7727, 0.1312, 0.7879, 0.1575, 0.7576, 0.1575, 0.7576, 0.105, 0.7879, 0.105, 0.7727, 0.1312, 0.7879, 0.105, 0.803, 0.1312, 0.7727, 0.1312, 0.7727, 0.1312, 0.803, 0.1312, 0.7879, 0.1575, 0.803, 0.1312, 0.8182, 0.1575, 0.7879, 0.1575, 0.7121, 0.1312, 0.7424, 0.1312, 0.7273, 0.1575, 0.697, 0.105, 0.7273, 0.105, 0.7121, 0.1312, 0.7121, 0.1312, 0.7273, 0.105, 0.7424, 0.1312, 0.7273, 0.105, 0.7576, 0.105, 0.7424, 0.1312, 0.697, 0.105, 0.7121, 0.07873, 0.7273, 0.105, 0.7121, 0.07873, 0.7424, 0.07873, 0.7273, 0.105, 0.7273, 0.105, 0.7424, 0.07873, 0.7576, 0.105, 0.7424, 0.07873, 0.7727, 0.07873, 0.7576, 0.105, 0.6515, 0.1312, 0.6667, 0.1575, 0.6364, 0.1575, 0.6667, 0.105, 0.6818, 0.1312, 0.6515, 0.1312, 0.6515, 0.1312, 0.6818, 0.1312, 0.6667, 0.1575, 0.6818, 0.1312, 0.697, 0.1575, 0.6667, 0.1575, 0.6667, 0.105, 0.697, 0.105, 0.6818, 0.1312, 0.697, 0.105, 0.7121, 0.1312, 0.6818, 0.1312, 0.6818, 0.1312, 0.7121, 0.1312, 0.697, 0.1575, 0.7121, 0.1312, 0.7273, 0.1575, 0.697, 0.1575, 0.5606, 0.1312, 0.5758, 0.1575, 0.5455, 0.1575, 0.5758, 0.105, 0.5909, 0.1312, 0.5606, 0.1312, 0.5606, 0.1312, 0.5909, 0.1312, 0.5758, 0.1575, 0.5909, 0.1312, 0.6061, 0.1575, 0.5758, 0.1575, 0.5758, 0.105, 0.6061, 0.105, 0.5909, 0.1312, 0.6061, 0.105, 0.6212, 0.1312, 0.5909, 0.1312, 0.5909, 0.1312, 0.6212, 0.1312, 0.6061, 0.1575, 0.6212, 0.1312, 0.6364, 0.1575, 0.6061, 0.1575, 0.5303, 0.1312, 0.5606, 0.1312, 0.5455, 0.1575, 0.5152, 0.105, 0.5455, 0.105, 0.5303, 0.1312, 0.5303, 0.1312, 0.5455, 0.105, 0.5606, 0.1312, 0.5455, 0.105, 0.5758, 0.105, 0.5606, 0.1312, 0.5152, 0.105, 0.5303, 0.07873, 0.5455, 0.105, 0.5303, 0.07873, 0.5606, 0.07873, 0.5455, 0.105, 0.5455, 0.105, 0.5606, 0.07873, 0.5758, 0.105, 0.5606, 0.07873, 0.5909, 0.07873, 0.5758, 0.105, 0.4697, 0.1312, 0.4848, 0.1575, 0.4545, 0.1575, 0.4848, 0.105, 0.5, 0.1312, 0.4697, 0.1312, 0.4697, 0.1312, 0.5, 0.1312, 0.4848, 0.1575, 0.5, 0.1312, 0.5152, 0.1575, 0.4848, 0.1575, 0.4848, 0.105, 0.5152, 0.105, 0.5, 0.1312, 0.5152, 0.105, 0.5303, 0.1312, 0.5, 0.1312, 0.5, 0.1312, 0.5303, 0.1312, 0.5152, 0.1575, 0.5303, 0.1312, 0.5455, 0.1575, 0.5152, 0.1575, 0.3939, 0.2099, 0.4242, 0.2099, 0.4091, 0.2362, 0.3788, 0.1837, 0.4091, 0.1837, 0.3939, 0.2099, 0.3939, 0.2099, 0.4091, 0.1837, 0.4242, 0.2099, 0.4091, 0.1837, 0.4394, 0.1837, 0.4242, 0.2099, 0.3788, 0.1837, 0.3939, 0.1575, 0.4091, 0.1837, 0.3939, 0.1575, 0.4242, 0.1575, 0.4091, 0.1837, 0.4091, 0.1837, 0.4242, 0.1575, 0.4394, 0.1837, 0.4242, 0.1575, 0.4545, 0.1575, 0.4394, 0.1837, 0.3788, 0.2362, 0.3939, 0.2099, 0.4091, 0.2362, 0.3485, 0.2362, 0.3636, 0.2099, 0.3788, 0.2362, 0.3788, 0.2362, 0.3636, 0.2099, 0.3939, 0.2099, 0.3636, 0.2099, 0.3788, 0.1837, 0.3939, 0.2099, 0.3485, 0.2362, 0.3333, 0.2099, 0.3636, 0.2099, 0.3333, 0.2099, 0.3485, 0.1837, 0.3636, 0.2099, 0.3636, 0.2099, 0.3485, 0.1837, 0.3788, 0.1837, 0.3485, 0.1837, 0.3636, 0.1575, 0.3788, 0.1837, 0.3485, 0.2887, 0.3788, 0.2887, 0.3636, 0.3149, 0.3333, 0.2624, 0.3636, 0.2624, 0.3485, 0.2887, 0.3485, 0.2887, 0.3636, 0.2624, 0.3788, 0.2887, 0.3636, 0.2624, 0.3939, 0.2624, 0.3788, 0.2887, 0.3333, 0.2624, 0.3485, 0.2362, 0.3636, 0.2624, 0.3485, 0.2362, 0.3788, 0.2362, 0.3636, 0.2624, 0.3636, 0.2624, 0.3788, 0.2362, 0.3939, 0.2624, 0.3788, 0.2362, 0.4091, 0.2362, 0.3939, 0.2624, 0.2121, 0.2099, 0.2424, 0.2099, 0.2273, 0.2362, 0.197, 0.1837, 0.2273, 0.1837, 0.2121, 0.2099, 0.2121, 0.2099, 0.2273, 0.1837, 0.2424, 0.2099, 0.2273, 0.1837, 0.2576, 0.1837, 0.2424, 0.2099, 0.197, 0.1837, 0.2121, 0.1575, 0.2273, 0.1837, 0.2121, 0.1575, 0.2424, 0.1575, 0.2273, 0.1837, 0.2273, 0.1837, 0.2424, 0.1575, 0.2576, 0.1837, 0.2424, 0.1575, 0.2727, 0.1575, 0.2576, 0.1837, 0.197, 0.2362, 0.2121, 0.2099, 0.2273, 0.2362, 0.1667, 0.2362, 0.1818, 0.2099, 0.197, 0.2362, 0.197, 0.2362, 0.1818, 0.2099, 0.2121, 0.2099, 0.1818, 0.2099, 0.197, 0.1837, 0.2121, 0.2099, 0.1667, 0.2362, 0.1515, 0.2099, 0.1818, 0.2099, 0.1515, 0.2099, 0.1667, 0.1837, 0.1818, 0.2099, 0.1818, 0.2099, 0.1667, 0.1837, 0.197, 0.1837, 0.1667, 0.1837, 0.1818, 0.1575, 0.197, 0.1837, 0.1667, 0.2887, 0.197, 0.2887, 0.1818, 0.3149, 0.1515, 0.2624, 0.1818, 0.2624, 0.1667, 0.2887, 0.1667, 0.2887, 0.1818, 0.2624, 0.197, 0.2887, 0.1818, 0.2624, 0.2121, 0.2624, 0.197, 0.2887, 0.1515, 0.2624, 0.1667, 0.2362, 0.1818, 0.2624, 0.1667, 0.2362, 0.197, 0.2362, 0.1818, 0.2624, 0.1818, 0.2624, 0.197, 0.2362, 0.2121, 0.2624, 0.197, 0.2362, 0.2273, 0.2362, 0.2121, 0.2624, 0.9394, 0.2099, 0.9697, 0.2099, 0.9545, 0.2362, 0.9242, 0.1837, 0.9545, 0.1837, 0.9394, 0.2099, 0.9394, 0.2099, 0.9545, 0.1837, 0.9697, 0.2099, 0.9545, 0.1837, 0.9848, 0.1837, 0.9697, 0.2099, 0.9242, 0.1837, 0.9394, 0.1575, 0.9545, 0.1837, 0.9394, 0.1575, 0.9697, 0.1575, 0.9545, 0.1837, 0.9545, 0.1837, 0.9697, 0.1575, 0.9848, 0.1837, 0.9697, 0.1575, 1.0, 0.1575, 0.9848, 0.1837, 0.9242, 0.2362, 0.9394, 0.2099, 0.9545, 0.2362, 0.8939, 0.2362, 0.9091, 0.2099, 0.9242, 0.2362, 0.9242, 0.2362, 0.9091, 0.2099, 0.9394, 0.2099, 0.9091, 0.2099, 0.9242, 0.1837, 0.9394, 0.2099, 0.8939, 0.2362, 0.8788, 0.2099, 0.9091, 0.2099, 0.8788, 0.2099, 0.8939, 0.1837, 0.9091, 0.2099, 0.9091, 0.2099, 0.8939, 0.1837, 0.9242, 0.1837, 0.8939, 0.1837, 0.9091, 0.1575, 0.9242, 0.1837, 0.8939, 0.2887, 0.9242, 0.2887, 0.9091, 0.3149, 0.8788, 0.2624, 0.9091, 0.2624, 0.8939, 0.2887, 0.8939, 0.2887, 0.9091, 0.2624, 0.9242, 0.2887, 0.9091, 0.2624, 0.9394, 0.2624, 0.9242, 0.2887, 0.8788, 0.2624, 0.8939, 0.2362, 0.9091, 0.2624, 0.8939, 0.2362, 0.9242, 0.2362, 0.9091, 0.2624, 0.9091, 0.2624, 0.9242, 0.2362, 0.9394, 0.2624, 0.9242, 0.2362, 0.9545, 0.2362, 0.9394, 0.2624, 0.7576, 0.2099, 0.7879, 0.2099, 0.7727, 0.2362, 0.7424, 0.1837, 0.7727, 0.1837, 0.7576, 0.2099, 0.7576, 0.2099, 0.7727, 0.1837, 0.7879, 0.2099, 0.7727, 0.1837, 0.803, 0.1837, 0.7879, 0.2099, 0.7424, 0.1837, 0.7576, 0.1575, 0.7727, 0.1837, 0.7576, 0.1575, 0.7879, 0.1575, 0.7727, 0.1837, 0.7727, 0.1837, 0.7879, 0.1575, 0.803, 0.1837, 0.7879, 0.1575, 0.8182, 0.1575, 0.803, 0.1837, 0.7424, 0.2362, 0.7576, 0.2099, 0.7727, 0.2362, 0.7121, 0.2362, 0.7273, 0.2099, 0.7424, 0.2362, 0.7424, 0.2362, 0.7273, 0.2099, 0.7576, 0.2099, 0.7273, 0.2099, 0.7424, 0.1837, 0.7576, 0.2099, 0.7121, 0.2362, 0.697, 0.2099, 0.7273, 0.2099, 0.697, 0.2099, 0.7121, 0.1837, 0.7273, 0.2099, 0.7273, 0.2099, 0.7121, 0.1837, 0.7424, 0.1837, 0.7121, 0.1837, 0.7273, 0.1575, 0.7424, 0.1837, 0.7121, 0.2887, 0.7424, 0.2887, 0.7273, 0.3149, 0.697, 0.2624, 0.7273, 0.2624, 0.7121, 0.2887, 0.7121, 0.2887, 0.7273, 0.2624, 0.7424, 0.2887, 0.7273, 0.2624, 0.7576, 0.2624, 0.7424, 0.2887, 0.697, 0.2624, 0.7121, 0.2362, 0.7273, 0.2624, 0.7121, 0.2362, 0.7424, 0.2362, 0.7273, 0.2624, 0.7273, 0.2624, 0.7424, 0.2362, 0.7576, 0.2624, 0.7424, 0.2362, 0.7727, 0.2362, 0.7576, 0.2624, 0.5758, 0.2099, 0.6061, 0.2099, 0.5909, 0.2362, 0.5606, 0.1837, 0.5909, 0.1837, 0.5758, 0.2099, 0.5758, 0.2099, 0.5909, 0.1837, 0.6061, 0.2099, 0.5909, 0.1837, 0.6212, 0.1837, 0.6061, 0.2099, 0.5606, 0.1837, 0.5758, 0.1575, 0.5909, 0.1837, 0.5758, 0.1575, 0.6061, 0.1575, 0.5909, 0.1837, 0.5909, 0.1837, 0.6061, 0.1575, 0.6212, 0.1837, 0.6061, 0.1575, 0.6364, 0.1575, 0.6212, 0.1837, 0.5606, 0.2362, 0.5758, 0.2099, 0.5909, 0.2362, 0.5303, 0.2362, 0.5455, 0.2099, 0.5606, 0.2362, 0.5606, 0.2362, 0.5455, 0.2099, 0.5758, 0.2099, 0.5455, 0.2099, 0.5606, 0.1837, 0.5758, 0.2099, 0.5303, 0.2362, 0.5152, 0.2099, 0.5455, 0.2099, 0.5152, 0.2099, 0.5303, 0.1837, 0.5455, 0.2099, 0.5455, 0.2099, 0.5303, 0.1837, 0.5606, 0.1837, 0.5303, 0.1837, 0.5455, 0.1575, 0.5606, 0.1837, 0.5303, 0.2887, 0.5606, 0.2887, 0.5455, 0.3149, 0.5152, 0.2624, 0.5455, 0.2624, 0.5303, 0.2887, 0.5303, 0.2887, 0.5455, 0.2624, 0.5606, 0.2887, 0.5455, 0.2624, 0.5758, 0.2624, 0.5606, 0.2887, 0.5152, 0.2624, 0.5303, 0.2362, 0.5455, 0.2624, 0.5303, 0.2362, 0.5606, 0.2362, 0.5455, 0.2624, 0.5455, 0.2624, 0.5606, 0.2362, 0.5758, 0.2624, 0.5606, 0.2362, 0.5909, 0.2362, 0.5758, 0.2624, 0.2879, 0.2887, 0.303, 0.3149, 0.2727, 0.3149, 0.303, 0.2624, 0.3182, 0.2887, 0.2879, 0.2887, 0.2879, 0.2887, 0.3182, 0.2887, 0.303, 0.3149, 0.3182, 0.2887, 0.3333, 0.3149, 0.303, 0.3149, 0.303, 0.2624, 0.3333, 0.2624, 0.3182, 0.2887, 0.3333, 0.2624, 0.3485, 0.2887, 0.3182, 0.2887, 0.3182, 0.2887, 0.3485, 0.2887, 0.3333, 0.3149, 0.3485, 0.2887, 0.3636, 0.3149, 0.3333, 0.3149, 0.2576, 0.2887, 0.2879, 0.2887, 0.2727, 0.3149, 0.2424, 0.2624, 0.2727, 0.2624, 0.2576, 0.2887, 0.2576, 0.2887, 0.2727, 0.2624, 0.2879, 0.2887, 0.2727, 0.2624, 0.303, 0.2624, 0.2879, 0.2887, 0.2424, 0.2624, 0.2576, 0.2362, 0.2727, 0.2624, 0.2576, 0.2362, 0.2879, 0.2362, 0.2727, 0.2624, 0.2727, 0.2624, 0.2879, 0.2362, 0.303, 0.2624, 0.2879, 0.2362, 0.3182, 0.2362, 0.303, 0.2624, 0.197, 0.2887, 0.2121, 0.3149, 0.1818, 0.3149, 0.2121, 0.2624, 0.2273, 0.2887, 0.197, 0.2887, 0.197, 0.2887, 0.2273, 0.2887, 0.2121, 0.3149, 0.2273, 0.2887, 0.2424, 0.3149, 0.2121, 0.3149, 0.2121, 0.2624, 0.2424, 0.2624, 0.2273, 0.2887, 0.2424, 0.2624, 0.2576, 0.2887, 0.2273, 0.2887, 0.2273, 0.2887, 0.2576, 0.2887, 0.2424, 0.3149, 0.2576, 0.2887, 0.2727, 0.3149, 0.2424, 0.3149, 0.1061, 0.2887, 0.1212, 0.3149, 0.09091, 0.3149, 0.1212, 0.2624, 0.1364, 0.2887, 0.1061, 0.2887, 0.1061, 0.2887, 0.1364, 0.2887, 0.1212, 0.3149, 0.1364, 0.2887, 0.1515, 0.3149, 0.1212, 0.3149, 0.1212, 0.2624, 0.1515, 0.2624, 0.1364, 0.2887, 0.1515, 0.2624, 0.1667, 0.2887, 0.1364, 0.2887, 0.1364, 0.2887, 0.1667, 0.2887, 0.1515, 0.3149, 0.1667, 0.2887, 0.1818, 0.3149, 0.1515, 0.3149, 0.07576, 0.2887, 0.1061, 0.2887, 0.09091, 0.3149, 0.06061, 0.2624, 0.09091, 0.2624, 0.07576, 0.2887, 0.07576, 0.2887, 0.09091, 0.2624, 0.1061, 0.2887, 0.09091, 0.2624, 0.1212, 0.2624, 0.1061, 0.2887, 0.06061, 0.2624, 0.07576, 0.2362, 0.09091, 0.2624, 0.07576, 0.2362, 0.1061, 0.2362, 0.09091, 0.2624, 0.09091, 0.2624, 0.1061, 0.2362, 0.1212, 0.2624, 0.1061, 0.2362, 0.1364, 0.2362, 0.1212, 0.2624, 0.01515, 0.2887, 0.0303, 0.3149, 0.0, 0.3149, 0.0303, 0.2624, 0.04545, 0.2887, 0.01515, 0.2887, 0.01515, 0.2887, 0.04545, 0.2887, 0.0303, 0.3149, 0.04545, 0.2887, 0.06061, 0.3149, 0.0303, 0.3149, 0.0303, 0.2624, 0.06061, 0.2624, 0.04545, 0.2887, 0.06061, 0.2624, 0.07576, 0.2887, 0.04545, 0.2887, 0.04545, 0.2887, 0.07576, 0.2887, 0.06061, 0.3149, 0.07576, 0.2887, 0.09091, 0.3149, 0.06061, 0.3149, 0.8333, 0.2887, 0.8485, 0.3149, 0.8182, 0.3149, 0.8485, 0.2624, 0.8636, 0.2887, 0.8333, 0.2887, 0.8333, 0.2887, 0.8636, 0.2887, 0.8485, 0.3149, 0.8636, 0.2887, 0.8788, 0.3149, 0.8485, 0.3149, 0.8485, 0.2624, 0.8788, 0.2624, 0.8636, 0.2887, 0.8788, 0.2624, 0.8939, 0.2887, 0.8636, 0.2887, 0.8636, 0.2887, 0.8939, 0.2887, 0.8788, 0.3149, 0.8939, 0.2887, 0.9091, 0.3149, 0.8788, 0.3149, 0.803, 0.2887, 0.8333, 0.2887, 0.8182, 0.3149, 0.7879, 0.2624, 0.8182, 0.2624, 0.803, 0.2887, 0.803, 0.2887, 0.8182, 0.2624, 0.8333, 0.2887, 0.8182, 0.2624, 0.8485, 0.2624, 0.8333, 0.2887, 0.7879, 0.2624, 0.803, 0.2362, 0.8182, 0.2624, 0.803, 0.2362, 0.8333, 0.2362, 0.8182, 0.2624, 0.8182, 0.2624, 0.8333, 0.2362, 0.8485, 0.2624, 0.8333, 0.2362, 0.8636, 0.2362, 0.8485, 0.2624, 0.7424, 0.2887, 0.7576, 0.3149, 0.7273, 0.3149, 0.7576, 0.2624, 0.7727, 0.2887, 0.7424, 0.2887, 0.7424, 0.2887, 0.7727, 0.2887, 0.7576, 0.3149, 0.7727, 0.2887, 0.7879, 0.3149, 0.7576, 0.3149, 0.7576, 0.2624, 0.7879, 0.2624, 0.7727, 0.2887, 0.7879, 0.2624, 0.803, 0.2887, 0.7727, 0.2887, 0.7727, 0.2887, 0.803, 0.2887, 0.7879, 0.3149, 0.803, 0.2887, 0.8182, 0.3149, 0.7879, 0.3149, 0.6515, 0.2887, 0.6667, 0.3149, 0.6364, 0.3149, 0.6667, 0.2624, 0.6818, 0.2887, 0.6515, 0.2887, 0.6515, 0.2887, 0.6818, 0.2887, 0.6667, 0.3149, 0.6818, 0.2887, 0.697, 0.3149, 0.6667, 0.3149, 0.6667, 0.2624, 0.697, 0.2624, 0.6818, 0.2887, 0.697, 0.2624, 0.7121, 0.2887, 0.6818, 0.2887, 0.6818, 0.2887, 0.7121, 0.2887, 0.697, 0.3149, 0.7121, 0.2887, 0.7273, 0.3149, 0.697, 0.3149, 0.6212, 0.2887, 0.6515, 0.2887, 0.6364, 0.3149, 0.6061, 0.2624, 0.6364, 0.2624, 0.6212, 0.2887, 0.6212, 0.2887, 0.6364, 0.2624, 0.6515, 0.2887, 0.6364, 0.2624, 0.6667, 0.2624, 0.6515, 0.2887, 0.6061, 0.2624, 0.6212, 0.2362, 0.6364, 0.2624, 0.6212, 0.2362, 0.6515, 0.2362, 0.6364, 0.2624, 0.6364, 0.2624, 0.6515, 0.2362, 0.6667, 0.2624, 0.6515, 0.2362, 0.6818, 0.2362, 0.6667, 0.2624, 0.5606, 0.2887, 0.5758, 0.3149, 0.5455, 0.3149, 0.5758, 0.2624, 0.5909, 0.2887, 0.5606, 0.2887, 0.5606, 0.2887, 0.5909, 0.2887, 0.5758, 0.3149, 0.5909, 0.2887, 0.6061, 0.3149, 0.5758, 0.3149, 0.5758, 0.2624, 0.6061, 0.2624, 0.5909, 0.2887, 0.6061, 0.2624, 0.6212, 0.2887, 0.5909, 0.2887, 0.5909, 0.2887, 0.6212, 0.2887, 0.6061, 0.3149, 0.6212, 0.2887, 0.6364, 0.3149, 0.6061, 0.3149, 0.4697, 0.2887, 0.4848, 0.3149, 0.4545, 0.3149, 0.4848, 0.2624, 0.5, 0.2887, 0.4697, 0.2887, 0.4697, 0.2887, 0.5, 0.2887, 0.4848, 0.3149, 0.5, 0.2887, 0.5152, 0.3149, 0.4848, 0.3149, 0.4848, 0.2624, 0.5152, 0.2624, 0.5, 0.2887, 0.5152, 0.2624, 0.5303, 0.2887, 0.5, 0.2887, 0.5, 0.2887, 0.5303, 0.2887, 0.5152, 0.3149, 0.5303, 0.2887, 0.5455, 0.3149, 0.5152, 0.3149, 0.4394, 0.2887, 0.4697, 0.2887, 0.4545, 0.3149, 0.4242, 0.2624, 0.4545, 0.2624, 0.4394, 0.2887, 0.4394, 0.2887, 0.4545, 0.2624, 0.4697, 0.2887, 0.4545, 0.2624, 0.4848, 0.2624, 0.4697, 0.2887, 0.4242, 0.2624, 0.4394, 0.2362, 0.4545, 0.2624, 0.4394, 0.2362, 0.4697, 0.2362, 0.4545, 0.2624, 0.4545, 0.2624, 0.4697, 0.2362, 0.4848, 0.2624, 0.4697, 0.2362, 0.5, 0.2362, 0.4848, 0.2624, 0.3788, 0.2887, 0.3939, 0.3149, 0.3636, 0.3149, 0.3939, 0.2624, 0.4091, 0.2887, 0.3788, 0.2887, 0.3788, 0.2887, 0.4091, 0.2887, 0.3939, 0.3149, 0.4091, 0.2887, 0.4242, 0.3149, 0.3939, 0.3149, 0.3939, 0.2624, 0.4242, 0.2624, 0.4091, 0.2887, 0.4242, 0.2624, 0.4394, 0.2887, 0.4091, 0.2887, 0.4091, 0.2887, 0.4394, 0.2887, 0.4242, 0.3149, 0.4394, 0.2887, 0.4545, 0.3149, 0.4242, 0.3149, 0.303, 0.3674, 0.3333, 0.3674, 0.3182, 0.3937, 0.2879, 0.3412, 0.3182, 0.3412, 0.303, 0.3674, 0.303, 0.3674, 0.3182, 0.3412, 0.3333, 0.3674, 0.3182, 0.3412, 0.3485, 0.3412, 0.3333, 0.3674, 0.2879, 0.3412, 0.303, 0.3149, 0.3182, 0.3412, 0.303, 0.3149, 0.3333, 0.3149, 0.3182, 0.3412, 0.3182, 0.3412, 0.3333, 0.3149, 0.3485, 0.3412, 0.3333, 0.3149, 0.3636, 0.3149, 0.3485, 0.3412, 0.2879, 0.3937, 0.303, 0.3674, 0.3182, 0.3937, 0.2576, 0.3937, 0.2727, 0.3674, 0.2879, 0.3937, 0.2879, 0.3937, 0.2727, 0.3674, 0.303, 0.3674, 0.2727, 0.3674, 0.2879, 0.3412, 0.303, 0.3674, 0.2576, 0.3937, 0.2424, 0.3674, 0.2727, 0.3674, 0.2424, 0.3674, 0.2576, 0.3412, 0.2727, 0.3674, 0.2727, 0.3674, 0.2576, 0.3412, 0.2879, 0.3412, 0.2576, 0.3412, 0.2727, 0.3149, 0.2879, 0.3412, 0.2576, 0.4461, 0.2879, 0.4461, 0.2727, 0.4724, 0.2424, 0.4199, 0.2727, 0.4199, 0.2576, 0.4461, 0.2576, 0.4461, 0.2727, 0.4199, 0.2879, 0.4461, 0.2727, 0.4199, 0.303, 0.4199, 0.2879, 0.4461, 0.2424, 0.4199, 0.2576, 0.3937, 0.2727, 0.4199, 0.2576, 0.3937, 0.2879, 0.3937, 0.2727, 0.4199, 0.2727, 0.4199, 0.2879, 0.3937, 0.303, 0.4199, 0.2879, 0.3937, 0.3182, 0.3937, 0.303, 0.4199, 0.1212, 0.3674, 0.1515, 0.3674, 0.1364, 0.3937, 0.1061, 0.3412, 0.1364, 0.3412, 0.1212, 0.3674, 0.1212, 0.3674, 0.1364, 0.3412, 0.1515, 0.3674, 0.1364, 0.3412, 0.1667, 0.3412, 0.1515, 0.3674, 0.1061, 0.3412, 0.1212, 0.3149, 0.1364, 0.3412, 0.1212, 0.3149, 0.1515, 0.3149, 0.1364, 0.3412, 0.1364, 0.3412, 0.1515, 0.3149, 0.1667, 0.3412, 0.1515, 0.3149, 0.1818, 0.3149, 0.1667, 0.3412, 0.1061, 0.3937, 0.1212, 0.3674, 0.1364, 0.3937, 0.07576, 0.3937, 0.09091, 0.3674, 0.1061, 0.3937, 0.1061, 0.3937, 0.09091, 0.3674, 0.1212, 0.3674, 0.09091, 0.3674, 0.1061, 0.3412, 0.1212, 0.3674, 0.07576, 0.3937, 0.06061, 0.3674, 0.09091, 0.3674, 0.06061, 0.3674, 0.07576, 0.3412, 0.09091, 0.3674, 0.09091, 0.3674, 0.07576, 0.3412, 0.1061, 0.3412, 0.07576, 0.3412, 0.09091, 0.3149, 0.1061, 0.3412, 0.07576, 0.4461, 0.1061, 0.4461, 0.09091, 0.4724, 0.06061, 0.4199, 0.09091, 0.4199, 0.07576, 0.4461, 0.07576, 0.4461, 0.09091, 0.4199, 0.1061, 0.4461, 0.09091, 0.4199, 0.1212, 0.4199, 0.1061, 0.4461, 0.06061, 0.4199, 0.07576, 0.3937, 0.09091, 0.4199, 0.07576, 0.3937, 0.1061, 0.3937, 0.09091, 0.4199, 0.09091, 0.4199, 0.1061, 0.3937, 0.1212, 0.4199, 0.1061, 0.3937, 0.1364, 0.3937, 0.1212, 0.4199, 0.8485, 0.3674, 0.8788, 0.3674, 0.8636, 0.3937, 0.8333, 0.3412, 0.8636, 0.3412, 0.8485, 0.3674, 0.8485, 0.3674, 0.8636, 0.3412, 0.8788, 0.3674, 0.8636, 0.3412, 0.8939, 0.3412, 0.8788, 0.3674, 0.8333, 0.3412, 0.8485, 0.3149, 0.8636, 0.3412, 0.8485, 0.3149, 0.8788, 0.3149, 0.8636, 0.3412, 0.8636, 0.3412, 0.8788, 0.3149, 0.8939, 0.3412, 0.8788, 0.3149, 0.9091, 0.3149, 0.8939, 0.3412, 0.8333, 0.3937, 0.8485, 0.3674, 0.8636, 0.3937, 0.803, 0.3937, 0.8182, 0.3674, 0.8333, 0.3937, 0.8333, 0.3937, 0.8182, 0.3674, 0.8485, 0.3674, 0.8182, 0.3674, 0.8333, 0.3412, 0.8485, 0.3674, 0.803, 0.3937, 0.7879, 0.3674, 0.8182, 0.3674, 0.7879, 0.3674, 0.803, 0.3412, 0.8182, 0.3674, 0.8182, 0.3674, 0.803, 0.3412, 0.8333, 0.3412, 0.803, 0.3412, 0.8182, 0.3149, 0.8333, 0.3412, 0.803, 0.4461, 0.8333, 0.4461, 0.8182, 0.4724, 0.7879, 0.4199, 0.8182, 0.4199, 0.803, 0.4461, 0.803, 0.4461, 0.8182, 0.4199, 0.8333, 0.4461, 0.8182, 0.4199, 0.8485, 0.4199, 0.8333, 0.4461, 0.7879, 0.4199, 0.803, 0.3937, 0.8182, 0.4199, 0.803, 0.3937, 0.8333, 0.3937, 0.8182, 0.4199, 0.8182, 0.4199, 0.8333, 0.3937, 0.8485, 0.4199, 0.8333, 0.3937, 0.8636, 0.3937, 0.8485, 0.4199, 0.6667, 0.3674, 0.697, 0.3674, 0.6818, 0.3937, 0.6515, 0.3412, 0.6818, 0.3412, 0.6667, 0.3674, 0.6667, 0.3674, 0.6818, 0.3412, 0.697, 0.3674, 0.6818, 0.3412, 0.7121, 0.3412, 0.697, 0.3674, 0.6515, 0.3412, 0.6667, 0.3149, 0.6818, 0.3412, 0.6667, 0.3149, 0.697, 0.3149, 0.6818, 0.3412, 0.6818, 0.3412, 0.697, 0.3149, 0.7121, 0.3412, 0.697, 0.3149, 0.7273, 0.3149, 0.7121, 0.3412, 0.6515, 0.3937, 0.6667, 0.3674, 0.6818, 0.3937, 0.6212, 0.3937, 0.6364, 0.3674, 0.6515, 0.3937, 0.6515, 0.3937, 0.6364, 0.3674, 0.6667, 0.3674, 0.6364, 0.3674, 0.6515, 0.3412, 0.6667, 0.3674, 0.6212, 0.3937, 0.6061, 0.3674, 0.6364, 0.3674, 0.6061, 0.3674, 0.6212, 0.3412, 0.6364, 0.3674, 0.6364, 0.3674, 0.6212, 0.3412, 0.6515, 0.3412, 0.6212, 0.3412, 0.6364, 0.3149, 0.6515, 0.3412, 0.6212, 0.4461, 0.6515, 0.4461, 0.6364, 0.4724, 0.6061, 0.4199, 0.6364, 0.4199, 0.6212, 0.4461, 0.6212, 0.4461, 0.6364, 0.4199, 0.6515, 0.4461, 0.6364, 0.4199, 0.6667, 0.4199, 0.6515, 0.4461, 0.6061, 0.4199, 0.6212, 0.3937, 0.6364, 0.4199, 0.6212, 0.3937, 0.6515, 0.3937, 0.6364, 0.4199, 0.6364, 0.4199, 0.6515, 0.3937, 0.6667, 0.4199, 0.6515, 0.3937, 0.6818, 0.3937, 0.6667, 0.4199, 0.4848, 0.3674, 0.5152, 0.3674, 0.5, 0.3937, 0.4697, 0.3412, 0.5, 0.3412, 0.4848, 0.3674, 0.4848, 0.3674, 0.5, 0.3412, 0.5152, 0.3674, 0.5, 0.3412, 0.5303, 0.3412, 0.5152, 0.3674, 0.4697, 0.3412, 0.4848, 0.3149, 0.5, 0.3412, 0.4848, 0.3149, 0.5152, 0.3149, 0.5, 0.3412, 0.5, 0.3412, 0.5152, 0.3149, 0.5303, 0.3412, 0.5152, 0.3149, 0.5455, 0.3149, 0.5303, 0.3412, 0.4697, 0.3937, 0.4848, 0.3674, 0.5, 0.3937, 0.4394, 0.3937, 0.4545, 0.3674, 0.4697, 0.3937, 0.4697, 0.3937, 0.4545, 0.3674, 0.4848, 0.3674, 0.4545, 0.3674, 0.4697, 0.3412, 0.4848, 0.3674, 0.4394, 0.3937, 0.4242, 0.3674, 0.4545, 0.3674, 0.4242, 0.3674, 0.4394, 0.3412, 0.4545, 0.3674, 0.4545, 0.3674, 0.4394, 0.3412, 0.4697, 0.3412, 0.4394, 0.3412, 0.4545, 0.3149, 0.4697, 0.3412, 0.4394, 0.4461, 0.4697, 0.4461, 0.4545, 0.4724, 0.4242, 0.4199, 0.4545, 0.4199, 0.4394, 0.4461, 0.4394, 0.4461, 0.4545, 0.4199, 0.4697, 0.4461, 0.4545, 0.4199, 0.4848, 0.4199, 0.4697, 0.4461, 0.4242, 0.4199, 0.4394, 0.3937, 0.4545, 0.4199, 0.4394, 0.3937, 0.4697, 0.3937, 0.4545, 0.4199, 0.4545, 0.4199, 0.4697, 0.3937, 0.4848, 0.4199, 0.4697, 0.3937, 0.5, 0.3937, 0.4848, 0.4199, 0.3939, 0.3674, 0.4242, 0.3674, 0.4091, 0.3937, 0.3788, 0.3412, 0.4091, 0.3412, 0.3939, 0.3674, 0.3939, 0.3674, 0.4091, 0.3412, 0.4242, 0.3674, 0.4091, 0.3412, 0.4394, 0.3412, 0.4242, 0.3674, 0.3788, 0.3412, 0.3939, 0.3149, 0.4091, 0.3412, 0.3939, 0.3149, 0.4242, 0.3149, 0.4091, 0.3412, 0.4091, 0.3412, 0.4242, 0.3149, 0.4394, 0.3412, 0.4242, 0.3149, 0.4545, 0.3149, 0.4394, 0.3412, 0.5758, 0.3674, 0.6061, 0.3674, 0.5909, 0.3937, 0.5606, 0.3412, 0.5909, 0.3412, 0.5758, 0.3674, 0.5758, 0.3674, 0.5909, 0.3412, 0.6061, 0.3674, 0.5909, 0.3412, 0.6212, 0.3412, 0.6061, 0.3674, 0.5606, 0.3412, 0.5758, 0.3149, 0.5909, 0.3412, 0.5758, 0.3149, 0.6061, 0.3149, 0.5909, 0.3412, 0.5909, 0.3412, 0.6061, 0.3149, 0.6212, 0.3412, 0.6061, 0.3149, 0.6364, 0.3149, 0.6212, 0.3412, 0.7576, 0.3674, 0.7879, 0.3674, 0.7727, 0.3937, 0.7424, 0.3412, 0.7727, 0.3412, 0.7576, 0.3674, 0.7576, 0.3674, 0.7727, 0.3412, 0.7879, 0.3674, 0.7727, 0.3412, 0.803, 0.3412, 0.7879, 0.3674, 0.7424, 0.3412, 0.7576, 0.3149, 0.7727, 0.3412, 0.7576, 0.3149, 0.7879, 0.3149, 0.7727, 0.3412, 0.7727, 0.3412, 0.7879, 0.3149, 0.803, 0.3412, 0.7879, 0.3149, 0.8182, 0.3149, 0.803, 0.3412, 0.0303, 0.3674, 0.06061, 0.3674, 0.04546, 0.3937, 0.01515, 0.3412, 0.04545, 0.3412, 0.0303, 0.3674, 0.0303, 0.3674, 0.04545, 0.3412, 0.06061, 0.3674, 0.04545, 0.3412, 0.07576, 0.3412, 0.06061, 0.3674, 0.01515, 0.3412, 0.0303, 0.3149, 0.04545, 0.3412, 0.0303, 0.3149, 0.06061, 0.3149, 0.04545, 0.3412, 0.04545, 0.3412, 0.06061, 0.3149, 0.07576, 0.3412, 0.06061, 0.3149, 0.09091, 0.3149, 0.07576, 0.3412, 0.2121, 0.3674, 0.2424, 0.3674, 0.2273, 0.3937, 0.197, 0.3412, 0.2273, 0.3412, 0.2121, 0.3674, 0.2121, 0.3674, 0.2273, 0.3412, 0.2424, 0.3674, 0.2273, 0.3412, 0.2576, 0.3412, 0.2424, 0.3674, 0.197, 0.3412, 0.2121, 0.3149, 0.2273, 0.3412, 0.2121, 0.3149, 0.2424, 0.3149, 0.2273, 0.3412, 0.2273, 0.3412, 0.2424, 0.3149, 0.2576, 0.3412, 0.2424, 0.3149, 0.2727, 0.3149, 0.2576, 0.3412, 0.4242, 0.2099, 0.4394, 0.2362, 0.4091, 0.2362, 0.4394, 0.1837, 0.4545, 0.2099, 0.4242, 0.2099, 0.4242, 0.2099, 0.4545, 0.2099, 0.4394, 0.2362, 0.4545, 0.2099, 0.4697, 0.2362, 0.4394, 0.2362, 0.4394, 0.1837, 0.4697, 0.1837, 0.4545, 0.2099, 0.4697, 0.1837, 0.4848, 0.2099, 0.4545, 0.2099, 0.4545, 0.2099, 0.4848, 0.2099, 0.4697, 0.2362, 0.4848, 0.2099, 0.5, 0.2362, 0.4697, 0.2362, 0.6061, 0.2099, 0.6212, 0.2362, 0.5909, 0.2362, 0.6212, 0.1837, 0.6364, 0.2099, 0.6061, 0.2099, 0.6061, 0.2099, 0.6364, 0.2099, 0.6212, 0.2362, 0.6364, 0.2099, 0.6515, 0.2362, 0.6212, 0.2362, 0.6212, 0.1837, 0.6515, 0.1837, 0.6364, 0.2099, 0.6515, 0.1837, 0.6667, 0.2099, 0.6364, 0.2099, 0.6364, 0.2099, 0.6667, 0.2099, 0.6515, 0.2362, 0.6667, 0.2099, 0.6818, 0.2362, 0.6515, 0.2362, 0.7879, 0.2099, 0.803, 0.2362, 0.7727, 0.2362, 0.803, 0.1837, 0.8182, 0.2099, 0.7879, 0.2099, 0.7879, 0.2099, 0.8182, 0.2099, 0.803, 0.2362, 0.8182, 0.2099, 0.8333, 0.2362, 0.803, 0.2362, 0.803, 0.1837, 0.8333, 0.1837, 0.8182, 0.2099, 0.8333, 0.1837, 0.8485, 0.2099, 0.8182, 0.2099, 0.8182, 0.2099, 0.8485, 0.2099, 0.8333, 0.2362, 0.8485, 0.2099, 0.8636, 0.2362, 0.8333, 0.2362, 0.06061, 0.2099, 0.07576, 0.2362, 0.04546, 0.2362, 0.07576, 0.1837, 0.09091, 0.2099, 0.06061, 0.2099, 0.06061, 0.2099, 0.09091, 0.2099, 0.07576, 0.2362, 0.09091, 0.2099, 0.1061, 0.2362, 0.07576, 0.2362, 0.07576, 0.1837, 0.1061, 0.1837, 0.09091, 0.2099, 0.1061, 0.1837, 0.1212, 0.2099, 0.09091, 0.2099, 0.09091, 0.2099, 0.1212, 0.2099, 0.1061, 0.2362, 0.1212, 0.2099, 0.1364, 0.2362, 0.1061, 0.2362, 0.2424, 0.2099, 0.2576, 0.2362, 0.2273, 0.2362, 0.2576, 0.1837, 0.2727, 0.2099, 0.2424, 0.2099, 0.2424, 0.2099, 0.2727, 0.2099, 0.2576, 0.2362, 0.2727, 0.2099, 0.2879, 0.2362, 0.2576, 0.2362, 0.2576, 0.1837, 0.2879, 0.1837, 0.2727, 0.2099, 0.2879, 0.1837, 0.303, 0.2099, 0.2727, 0.2099, 0.2727, 0.2099, 0.303, 0.2099, 0.2879, 0.2362, 0.303, 0.2099, 0.3182, 0.2362, 0.2879, 0.2362, 0.4848, 0.2099, 0.5152, 0.2099, 0.5, 0.2362, 0.4697, 0.1837, 0.5, 0.1837, 0.4848, 0.2099, 0.4848, 0.2099, 0.5, 0.1837, 0.5152, 0.2099, 0.5, 0.1837, 0.5303, 0.1837, 0.5152, 0.2099, 0.4697, 0.1837, 0.4848, 0.1575, 0.5, 0.1837, 0.4848, 0.1575, 0.5152, 0.1575, 0.5, 0.1837, 0.5, 0.1837, 0.5152, 0.1575, 0.5303, 0.1837, 0.5152, 0.1575, 0.5455, 0.1575, 0.5303, 0.1837, 0.6667, 0.2099, 0.697, 0.2099, 0.6818, 0.2362, 0.6515, 0.1837, 0.6818, 0.1837, 0.6667, 0.2099, 0.6667, 0.2099, 0.6818, 0.1837, 0.697, 0.2099, 0.6818, 0.1837, 0.7121, 0.1837, 0.697, 0.2099, 0.6515, 0.1837, 0.6667, 0.1575, 0.6818, 0.1837, 0.6667, 0.1575, 0.697, 0.1575, 0.6818, 0.1837, 0.6818, 0.1837, 0.697, 0.1575, 0.7121, 0.1837, 0.697, 0.1575, 0.7273, 0.1575, 0.7121, 0.1837, 0.8485, 0.2099, 0.8788, 0.2099, 0.8636, 0.2362, 0.8333, 0.1837, 0.8636, 0.1837, 0.8485, 0.2099, 0.8485, 0.2099, 0.8636, 0.1837, 0.8788, 0.2099, 0.8636, 0.1837, 0.8939, 0.1837, 0.8788, 0.2099, 0.8333, 0.1837, 0.8485, 0.1575, 0.8636, 0.1837, 0.8485, 0.1575, 0.8788, 0.1575, 0.8636, 0.1837, 0.8636, 0.1837, 0.8788, 0.1575, 0.8939, 0.1837, 0.8788, 0.1575, 0.9091, 0.1575, 0.8939, 0.1837, 0.1212, 0.2099, 0.1515, 0.2099, 0.1364, 0.2362, 0.1061, 0.1837, 0.1364, 0.1837, 0.1212, 0.2099, 0.1212, 0.2099, 0.1364, 0.1837, 0.1515, 0.2099, 0.1364, 0.1837, 0.1667, 0.1837, 0.1515, 0.2099, 0.1061, 0.1837, 0.1212, 0.1575, 0.1364, 0.1837, 0.1212, 0.1575, 0.1515, 0.1575, 0.1364, 0.1837, 0.1364, 0.1837, 0.1515, 0.1575, 0.1667, 0.1837, 0.1515, 0.1575, 0.1818, 0.1575, 0.1667, 0.1837, 0.303, 0.2099, 0.3333, 0.2099, 0.3182, 0.2362, 0.2879, 0.1837, 0.3182, 0.1837, 0.303, 0.2099, 0.303, 0.2099, 0.3182, 0.1837, 0.3333, 0.2099, 0.3182, 0.1837, 0.3485, 0.1837, 0.3333, 0.2099, 0.2879, 0.1837, 0.303, 0.1575, 0.3182, 0.1837, 0.303, 0.1575, 0.3333, 0.1575, 0.3182, 0.1837, 0.3182, 0.1837, 0.3333, 0.1575, 0.3485, 0.1837, 0.3333, 0.1575, 0.3636, 0.1575, 0.3485, 0.1837, 0.5152, 0.05249, 0.5303, 0.07873, 0.5, 0.07873, 0.5303, 0.02624, 0.5455, 0.05249, 0.5152, 0.05249, 0.5152, 0.05249, 0.5455, 0.05249, 0.5303, 0.07873, 0.5455, 0.05249, 0.5606, 0.07873, 0.5303, 0.07873, 0.5303, 0.02624, 0.5606, 0.02624, 0.5455, 0.05249, 0.5606, 0.02624, 0.5758, 0.05249, 0.5455, 0.05249, 0.5455, 0.05249, 0.5758, 0.05249, 0.5606, 0.07873, 0.5758, 0.05249, 0.5909, 0.07873, 0.5606, 0.07873, 0.697, 0.05249, 0.7121, 0.07873, 0.6818, 0.07873, 0.7121, 0.02624, 0.7273, 0.05249, 0.697, 0.05249, 0.697, 0.05249, 0.7273, 0.05249, 0.7121, 0.07873, 0.7273, 0.05249, 0.7424, 0.07873, 0.7121, 0.07873, 0.7121, 0.02624, 0.7424, 0.02624, 0.7273, 0.05249, 0.7424, 0.02624, 0.7576, 0.05249, 0.7273, 0.05249, 0.7273, 0.05249, 0.7576, 0.05249, 0.7424, 0.07873, 0.7576, 0.05249, 0.7727, 0.07873, 0.7424, 0.07873, 0.8788, 0.05249, 0.8939, 0.07873, 0.8636, 0.07873, 0.8939, 0.02624, 0.9091, 0.05249, 0.8788, 0.05249, 0.8788, 0.05249, 0.9091, 0.05249, 0.8939, 0.07873, 0.9091, 0.05249, 0.9242, 0.07873, 0.8939, 0.07873, 0.8939, 0.02624, 0.9242, 0.02624, 0.9091, 0.05249, 0.9242, 0.02624, 0.9394, 0.05249, 0.9091, 0.05249, 0.9091, 0.05249, 0.9394, 0.05249, 0.9242, 0.07873, 0.9394, 0.05249, 0.9545, 0.07873, 0.9242, 0.07873, 0.3333, 0.1575, 0.3485, 0.1312, 0.3636, 0.1575, 0.303, 0.1575, 0.3182, 0.1312, 0.3333, 0.1575, 0.3333, 0.1575, 0.3182, 0.1312, 0.3485, 0.1312, 0.3182, 0.1312, 0.3333, 0.105, 0.3485, 0.1312, 0.303, 0.1575, 0.2879, 0.1312, 0.3182, 0.1312, 0.2879, 0.1312, 0.303, 0.105, 0.3182, 0.1312, 0.3182, 0.1312, 0.303, 0.105, 0.3333, 0.105, 0.303, 0.105, 0.3182, 0.07873, 0.3333, 0.105, 0.1515, 0.05249, 0.1667, 0.07873, 0.1364, 0.07873, 0.1667, 0.02624, 0.1818, 0.05249, 0.1515, 0.05249, 0.1515, 0.05249, 0.1818, 0.05249, 0.1667, 0.07873, 0.1818, 0.05249, 0.197, 0.07873, 0.1667, 0.07873, 0.1667, 0.02624, 0.197, 0.02624, 0.1818, 0.05249, 0.197, 0.02624, 0.2121, 0.05249, 0.1818, 0.05249, 0.1818, 0.05249, 0.2121, 0.05249, 0.197, 0.07873, 0.2121, 0.05249, 0.2273, 0.07873, 0.197, 0.07873])
me_icosphere_033.materials.append(mat_material_cloud_047)
me_icosphere_033.update()

# ---- objects
ob_icosphere = bpy.data.objects.new('Icosphere', me_icosphere_033)

# ---- transforms, parenting, visibility, modifiers, constraints
ob_icosphere.location = (0.0, 0.0, 0.0)
ob_icosphere.rotation_euler = (-0.0, -3.142, -0.0)
ob_icosphere.scale = (1.184, 6.533, 1.611)
_m = ob_icosphere.modifiers.new('Subdivision', 'SUBSURF')
_m.levels = 3
_m = ob_icosphere.modifiers.new('Displace', 'DISPLACE')

# ---- collection membership
col_collection.objects.link(ob_icosphere)

# ---- scene / render settings (as saved in the file)
scene.frame_start = 1; scene.frame_end = 250; scene.frame_set(99)
scene.render.engine = 'CYCLES'
scene.cycles.sampling_pattern = 'TABULATED_SOBOL'
bpy.context.view_layer.update()

# ---- added for rendering (the .blend has no active camera): camera
cam_auto = bpy.data.cameras.new('AutoCamera')
cam_auto.lens = 50.0
cam_auto.sensor_width = 36.0
cam_auto.clip_end = 1000.0
ob_auto_camera = bpy.data.objects.new('AutoCamera', cam_auto)
scene.collection.objects.link(ob_auto_camera)
ob_auto_camera.location = (13.6647, -16.4765, 11.7842)
ob_auto_camera.rotation_euler = (1.09748, -7.21219e-08, 0.694738)
scene.camera = ob_auto_camera
bpy.context.view_layer.update()
